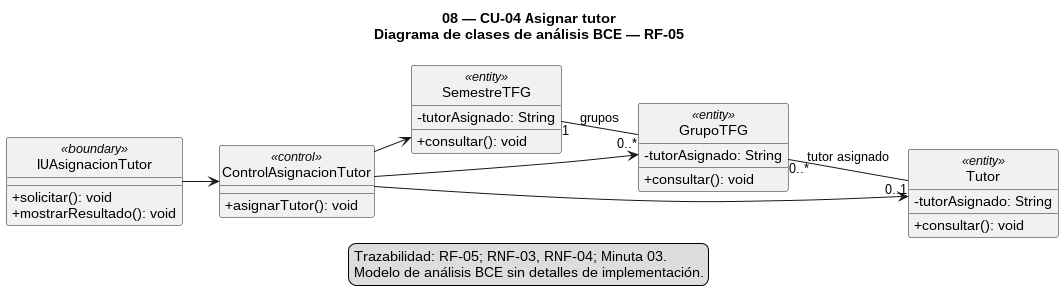

The diagram above was rendered by PlantUML. Its source (embedded in the PNG):
@startuml
!pragma layout smetana
left to right direction
skinparam style strictuml
skinparam shadowing false
skinparam classAttributeIconSize 0
title 08 — CU-04 Asignar tutor\nDiagrama de clases de análisis BCE — RF-05

class "IUAsignacionTutor" as IU <<boundary>> {
  + solicitar(): void
  + mostrarResultado(): void
}

class "ControlAsignacionTutor" as Control <<control>> {
  + asignarTutor(): void
}

class "SemestreTFG" as SemestreTFG <<entity>> {
  - tutorAsignado: String
  + consultar(): void
}
class "GrupoTFG" as GrupoTFG <<entity>> {
  - tutorAsignado: String
  + consultar(): void
}
class "Tutor" as Tutor <<entity>> {
  - tutorAsignado: String
  + consultar(): void
}

IU --> Control
Control --> SemestreTFG
Control --> GrupoTFG
Control --> Tutor
SemestreTFG "1" -- "0..*" GrupoTFG : grupos
GrupoTFG "0..*" -- "0..1" Tutor : tutor asignado

legend bottom
Trazabilidad: RF-05; RNF-03, RNF-04; Minuta 03.
Modelo de análisis BCE sin detalles de implementación.
endlegend
@enduml